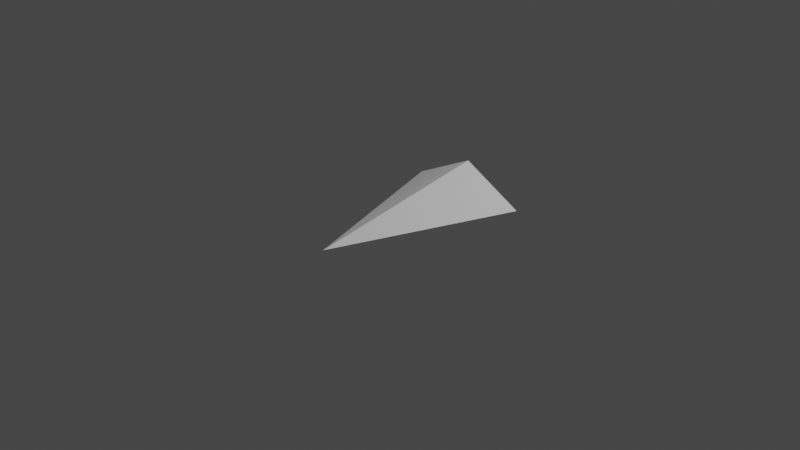 # Source: bird.blend  (saved by Blender 3.5.10; exported with 4.5.12 LTS)
import bpy
from mathutils import Matrix  # noqa: F401  (used for matrix-valued properties, if any)

bpy.ops.wm.read_factory_settings(use_empty=True)
scene = bpy.context.scene
scene.name = 'Scene'

# ---- collections
col_collection = bpy.data.collections.new('Collection'); scene.collection.children.link(col_collection)

# ---- world
world_world = bpy.data.worlds.new('World'); scene.world = world_world
world_world.use_nodes = True; world_world.node_tree.nodes.clear()
_N = world_world.node_tree.nodes; _L = world_world.node_tree.links
n0 = _N.new('ShaderNodeOutputWorld'); n0.name = 'World Output'; n0.location = (300, 300)
n1 = _N.new('ShaderNodeBackground'); n1.name = 'Background'; n1.location = (10, 300)
n1.inputs[0].default_value = (0.05088, 0.05088, 0.05088, 1.0)
_L.new(n1.outputs[0], n0.inputs[0])
n0.is_active_output = True
world_world.color = (0.05088, 0.05088, 0.05088)
world_world.use_sun_shadow = False
world_world.sun_shadow_jitter_overblur = 0.0

# ---- cameras
cam_camera = bpy.data.cameras.new('Camera')
cam_camera.clip_end = 100.0
cam_camera.ortho_scale = 7.314

# ---- lights
light_light = bpy.data.lights.new('Light', 'POINT')
light_light.transmission_factor = 0.0
light_light.energy = 1000.0
light_light.shadow_soft_size = 0.1
light_light.shadow_maximum_resolution = 0.006
light_light.use_absolute_resolution = True

# ---- meshes
me_cone_005 = bpy.data.meshes.new('Cone.005')
me_cone_005.from_pydata([(0.0, -0.3472, -1.0), (-0.6966, 0.0, -1.0), (0.0, 0.3472, -1.0), (0.6966, 0.0, -1.0), (0.0, 0.0, 1.0)], [], [(0, 4, 1), (1, 4, 2), (1, 3, 0), (2, 4, 3), (3, 4, 0), (1, 2, 3)])
_uv = me_cone_005.uv_layers.new(name='UVMap')
_uv.uv.foreach_set('vector', [0.25, 0.49, 0.25, 0.25, 0.49, 0.25, 0.49, 0.25, 0.25, 0.25, 0.25, 0.01, 0.99, 0.25, 0.51, 0.25, 0.75, 0.49, 0.25, 0.01, 0.25, 0.25, 0.01, 0.25, 0.01, 0.25, 0.25, 0.25, 0.25, 0.49, 0.99, 0.25, 0.75, 0.01, 0.51, 0.25])
me_cone_005.update()

# ---- objects
ob_light = bpy.data.objects.new('Light', light_light)
ob_camera = bpy.data.objects.new('Camera', cam_camera)
ob_cone = bpy.data.objects.new('Cone', me_cone_005)

# ---- transforms, parenting, visibility, modifiers, constraints
ob_light.location = (4.076, 1.005, 5.904)
ob_light.rotation_euler = (0.6503, 0.05522, 1.866)
ob_light.lock_rotations_4d = False
ob_light.empty_display_type = 'ARROWS'
ob_light.color = (0.0, 0.0, 0.0, 0.0)
ob_light.lineart.crease_threshold = 0.0
ob_camera.location = (7.359, -6.926, 4.958)
ob_camera.rotation_euler = (1.109, 0.0, 0.8149)
ob_camera.lock_rotations_4d = False
ob_camera.empty_display_type = 'ARROWS'
ob_camera.color = (0.0, 0.0, 0.0, 0.0)
ob_camera.display_type = 'WIRE'
ob_camera.lineart.crease_threshold = 0.0
ob_cone.location = (0.0, 0.0, 0.0)
ob_cone.rotation_euler = (1.571, 0.0, 0.0)

# ---- collection membership
col_collection.objects.link(ob_light)
col_collection.objects.link(ob_camera)
col_collection.objects.link(ob_cone)

# ---- scene / render settings (as saved in the file)
scene.camera = ob_camera
scene.frame_start = 1; scene.frame_end = 250; scene.frame_set(1)
scene.render.engine = 'BLENDER_EEVEE_NEXT'
scene.cycles.sampling_pattern = 'TABULATED_SOBOL'
scene.cycles.use_light_tree = False
scene.view_settings.view_transform = 'Filmic'
bpy.context.view_layer.update()
